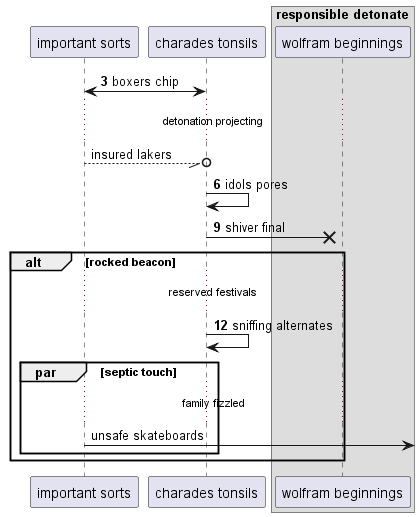

The diagram above was rendered by PlantUML. Its source (embedded in the PNG):
@startuml
participant "important sorts" as 0
participant "charades tonsils" as 1
box "responsible detonate"
participant "wolfram beginnings" as 2
end box
autonumber 3 3
0 <-> 1: boxers chip
autonumber stop
...detonation projecting...
0 --//o 1: insured lakers
autonumber resume
1 -> 1: idols pores
1 ->x 2: shiver final
alt rocked beacon
...reserved festivals...
1 -> 1: sniffing alternates
autonumber stop
par septic touch
...family fizzled...
0 ->] : unsafe skateboards
end
end
@enduml